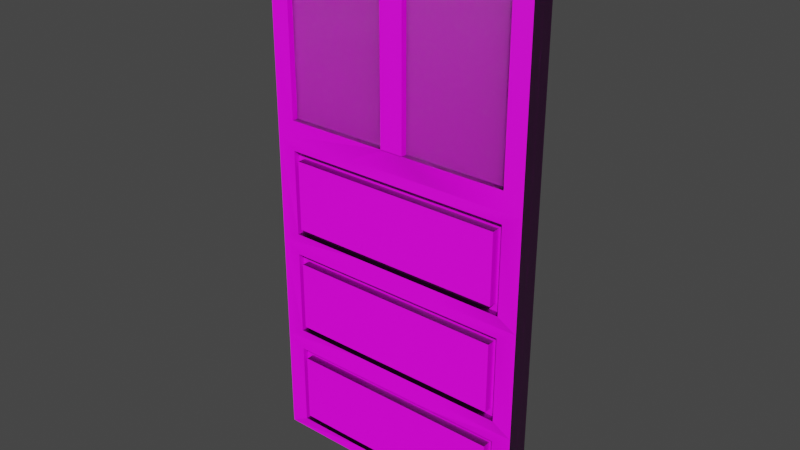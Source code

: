 # Source: door.blend  (saved by Blender 3.6.11; exported with 4.5.12 LTS)
import bpy
from mathutils import Matrix  # noqa: F401  (used for matrix-valued properties, if any)

bpy.ops.wm.read_factory_settings(use_empty=True)
scene = bpy.context.scene
scene.name = 'Scene'

# ---- images (referenced by path relative to the original .blend; pixels are not part of the script)
import os
ASSET_DIR = os.environ.get("B2B_ASSET_DIR", "")  # directory of the original .blend (textures are referenced by path, not embedded)
HERE = os.path.dirname(os.path.abspath(__file__))  # packed textures are extracted next to this script under _unpacked/

def load_image(name, relpath, width, height, colorspace="sRGB"):
    """Load a texture the original file referenced (path relative to the .blend, or extracted next to this script)."""
    p = next((c for c in (os.path.join(HERE, relpath), os.path.join(ASSET_DIR, relpath)) if relpath and os.path.exists(c)), "")
    if p:
        img = bpy.data.images.load(p, check_existing=True)
        img.name = name
    else:  # same state as the original file: an image datablock whose file is absent (Cycles renders it pink)
        img = bpy.data.images.new(name, width, height)
        img.source = "FILE"
        img.filepath = "//" + (relpath or name)
    img.colorspace_settings.name = colorspace
    return img
img_wood026_2k_png_roughness_png = load_image('Wood026_2K-PNG_Roughness.png', '나무/Wood026_2K-PNG_Roughness.png', 1024, 1024, 'Non-Color')
img_wood026_2k_png_color_png = load_image('Wood026_2K-PNG_Color.png', '나무/Wood026_2K-PNG_Color.png', 1024, 1024, 'sRGB')
img_wood026_2k_png_normalgl_png = load_image('Wood026_2K-PNG_NormalGL.png', '나무/Wood026_2K-PNG_NormalGL.png', 1024, 1024, 'Non-Color')
img_wood026_2k_png_roughness_png_001 = load_image('Wood026_2K-PNG_Roughness.png.001', '나무/Wood026_2K-PNG_Roughness.png', 1024, 1024, 'Non-Color')
img_wood026_2k_png_color_png_001 = load_image('Wood026_2K-PNG_Color.png.001', '나무/Wood026_2K-PNG_Color.png', 1024, 1024, 'sRGB')
img_wood026_2k_png_normalgl_png_001 = load_image('Wood026_2K-PNG_NormalGL.png.001', '나무/Wood026_2K-PNG_NormalGL.png', 1024, 1024, 'Non-Color')

# ---- materials (node trees are filled in below, after node groups)
mat_wooddoor = bpy.data.materials.new('wooddoor')
mat_wooddoor.use_transparent_shadow = False
mat_x = bpy.data.materials.new('매테리얼')
mat_x.use_transparent_shadow = False
mat_wooddoor_001 = bpy.data.materials.new('wooddoor.001')
mat_wooddoor_001.use_transparent_shadow = False
mat_001 = bpy.data.materials.new('매테리얼.001')
mat_001.use_transparent_shadow = False

# ---- material node trees
mat_wooddoor.use_nodes = True; mat_wooddoor.node_tree.nodes.clear()
_N = mat_wooddoor.node_tree.nodes; _L = mat_wooddoor.node_tree.links
n0 = _N.new('ShaderNodeBsdfPrincipled'); n0.name = '프린시플드 BSDF'; n0.location = (10, 300)
n0.distribution = 'GGX'
n0.subsurface_method = 'RANDOM_WALK_SKIN'
n0.inputs[3].default_value = 1.45
n0.inputs[27].default_value = (0.0, 0.0, 0.0, 1.0)
n0.inputs[28].default_value = 1.0
n1 = _N.new('ShaderNodeOutputMaterial'); n1.name = '매테리얼 출력'; n1.location = (300, 300)
n2 = _N.new('ShaderNodeTexImage'); n2.name = '이미지 텍스처.001'; n2.location = (-439, -77)
n2.image = img_wood026_2k_png_roughness_png
n3 = _N.new('ShaderNodeTexImage'); n3.name = '이미지 텍스처'; n3.location = (-430, 204)
n3.image = img_wood026_2k_png_color_png
n4 = _N.new('ShaderNodeTexImage'); n4.name = '이미지 텍스처.002'; n4.location = (-967, 75)
n4.image = img_wood026_2k_png_normalgl_png
n5 = _N.new('ShaderNodeNormalMap'); n5.name = '노멀 맵'; n5.location = (-666, -13)
n5.inputs[0].default_value = 10.0
_L.new(n0.outputs[0], n1.inputs[0])
_L.new(n3.outputs[0], n0.inputs[0])
_L.new(n2.outputs[0], n0.inputs[2])
_L.new(n4.outputs[0], n5.inputs[1])
_L.new(n5.outputs[0], n0.inputs[5])
n1.is_active_output = True
mat_x.use_nodes = True; mat_x.node_tree.nodes.clear()
_N = mat_x.node_tree.nodes; _L = mat_x.node_tree.links
n0 = _N.new('ShaderNodeBsdfPrincipled'); n0.name = '프린시플드 BSDF'; n0.location = (10, 300)
n0.distribution = 'GGX'
n0.subsurface_method = 'RANDOM_WALK_SKIN'
n0.inputs[3].default_value = 1.45
n0.inputs[18].default_value = 1.0
n0.inputs[27].default_value = (0.0, 0.0, 0.0, 1.0)
n0.inputs[28].default_value = 1.0
n1 = _N.new('ShaderNodeOutputMaterial'); n1.name = '매테리얼 출력'; n1.location = (300, 300)
_L.new(n0.outputs[0], n1.inputs[0])
n1.is_active_output = True
mat_wooddoor_001.use_nodes = True; mat_wooddoor_001.node_tree.nodes.clear()
_N = mat_wooddoor_001.node_tree.nodes; _L = mat_wooddoor_001.node_tree.links
n0 = _N.new('ShaderNodeBsdfPrincipled'); n0.name = '프린시플드 BSDF'; n0.location = (10, 300)
n0.distribution = 'GGX'
n0.subsurface_method = 'RANDOM_WALK_SKIN'
n0.inputs[3].default_value = 1.45
n0.inputs[27].default_value = (0.0, 0.0, 0.0, 1.0)
n0.inputs[28].default_value = 1.0
n1 = _N.new('ShaderNodeOutputMaterial'); n1.name = '매테리얼 출력'; n1.location = (300, 300)
n2 = _N.new('ShaderNodeTexImage'); n2.name = '이미지 텍스처.001'; n2.location = (-439, -77)
n2.image = img_wood026_2k_png_roughness_png_001
n3 = _N.new('ShaderNodeTexImage'); n3.name = '이미지 텍스처'; n3.location = (-430, 204)
n3.image = img_wood026_2k_png_color_png_001
n4 = _N.new('ShaderNodeTexImage'); n4.name = '이미지 텍스처.002'; n4.location = (-967, 75)
n4.image = img_wood026_2k_png_normalgl_png_001
n5 = _N.new('ShaderNodeNormalMap'); n5.name = '노멀 맵'; n5.location = (-666, -13)
n5.inputs[0].default_value = 10.0
_L.new(n0.outputs[0], n1.inputs[0])
_L.new(n3.outputs[0], n0.inputs[0])
_L.new(n2.outputs[0], n0.inputs[2])
_L.new(n4.outputs[0], n5.inputs[1])
_L.new(n5.outputs[0], n0.inputs[5])
n1.is_active_output = True
mat_001.use_nodes = True; mat_001.node_tree.nodes.clear()
_N = mat_001.node_tree.nodes; _L = mat_001.node_tree.links
n0 = _N.new('ShaderNodeBsdfPrincipled'); n0.name = '프린시플드 BSDF'; n0.location = (10, 300)
n0.distribution = 'GGX'
n0.subsurface_method = 'RANDOM_WALK_SKIN'
n0.inputs[3].default_value = 1.45
n0.inputs[18].default_value = 1.0
n0.inputs[27].default_value = (0.0, 0.0, 0.0, 1.0)
n0.inputs[28].default_value = 1.0
n1 = _N.new('ShaderNodeOutputMaterial'); n1.name = '매테리얼 출력'; n1.location = (300, 300)
_L.new(n0.outputs[0], n1.inputs[0])
n1.is_active_output = True

# ---- world
world_world = bpy.data.worlds.new('World'); scene.world = world_world
world_world.use_nodes = True; world_world.node_tree.nodes.clear()
_N = world_world.node_tree.nodes; _L = world_world.node_tree.links
n0 = _N.new('ShaderNodeOutputWorld'); n0.name = 'World Output'; n0.location = (300, 300)
n1 = _N.new('ShaderNodeBackground'); n1.name = 'Background'; n1.location = (10, 300)
n1.inputs[0].default_value = (0.05088, 0.05088, 0.05088, 1.0)
_L.new(n1.outputs[0], n0.inputs[0])
n0.is_active_output = True
world_world.color = (0.05088, 0.05088, 0.05088)
world_world.use_sun_shadow = False
world_world.sun_shadow_jitter_overblur = 0.0

# ---- meshes
me_x = bpy.data.meshes.new('큐브')
me_x.from_pydata([(-0.81, -1.361, -0.93), (-0.8607, -1.0, 0.9099), (-1.0, 1.0, -1.0), (-1.0, 1.0, 1.0), (0.81, -1.361, -0.93), (0.8607, -1.0, 0.9099), (1.0, 1.0, -1.0), (1.0, 1.0, 1.0), (-0.81, -1.361, -0.53), (-0.81, -1.361, -0.13), (-0.81, -1.361, 0.13), (-0.8607, -1.0, 0.6), (-1.0, 1.0, 0.6), (-1.0, 1.0, 0.2), (-1.0, 1.0, -0.2), (-1.0, 1.0, -0.6), (1.0, 1.0, 0.6), (1.0, 1.0, 0.2), (1.0, 1.0, -0.2), (1.0, 1.0, -0.6), (0.8607, -1.0, 0.6), (0.81, -1.361, 0.13), (0.81, -1.361, -0.13), (0.81, -1.361, -0.53), (-0.81, -1.361, -0.27), (-0.8607, -1.0, 0.2709), (0.8607, -1.0, 0.2709), (0.81, -1.361, -0.27), (-0.81, -1.361, -0.67), (-1.0, -1.0, -0.2), (1.0, -1.0, -0.2), (0.81, -1.361, -0.67), (1.0, -1.0, -0.6), (1.0, -1.0, -1.0), (-1.0, -1.0, -1.0), (-1.0, -1.0, -0.6), (-0.86, -1.0, -0.16), (-0.86, -1.0, 0.16), (0.86, -1.0, 0.16), (0.86, -1.0, -0.16), (-0.86, -1.0, -0.56), (-0.86, -1.0, -0.24), (0.86, -1.0, -0.24), (0.86, -1.0, -0.56), (0.86, -1.0, -0.64), (0.86, -1.0, -0.96), (-0.86, -1.0, -0.96), (-0.86, -1.0, -0.64), (-1.0, -1.0, 0.6), (-1.0, -1.0, 1.0), (1.0, -1.0, 1.0), (-1.0, -1.0, 0.2), (1.0, -1.0, 0.6), (1.0, -1.0, 0.2), (-0.86, 0.01946, -0.16), (-0.86, 0.01946, 0.16), (0.86, 0.01946, 0.16), (0.86, 0.01946, -0.16), (-0.86, 0.01946, -0.56), (-0.86, 0.01946, -0.24), (0.86, 0.01946, -0.24), (0.86, 0.01946, -0.56), (0.86, 0.01946, -0.64), (0.86, 0.01946, -0.96), (-0.86, 0.01946, -0.96), (-0.86, 0.01946, -0.64), (-0.81, 0.01946, -0.13), (-0.81, 0.01946, 0.13), (0.81, 0.01946, 0.13), (0.81, 0.01946, -0.13), (-0.81, 0.01946, -0.53), (-0.81, 0.01946, -0.27), (0.81, 0.01946, -0.27), (0.81, 0.01946, -0.53), (0.81, 0.01946, -0.67), (0.81, 0.01946, -0.93), (-0.81, 0.01946, -0.93), (-0.81, 0.01946, -0.67), (0.3333, 1.0, -1.0), (-0.3333, 1.0, -1.0), (-0.3333, 1.0, 1.0), (0.3333, 1.0, 1.0), (-0.3333, -1.0, -1.0), (0.3333, -1.0, -1.0), (0.3333, -1.0, 1.0), (-0.3333, -1.0, 1.0), (0.3333, -1.0, -0.6), (-0.3333, -1.0, -0.6), (0.3333, -1.0, -0.2), (-0.3333, -1.0, -0.2), (0.3333, -1.0, 0.2), (-0.3333, -1.0, 0.2), (-0.3333, 1.0, -0.6), (0.3333, 1.0, -0.6), (-0.3333, 1.0, -0.2), (0.3333, 1.0, -0.2), (-0.3333, 1.0, 0.2), (0.3333, 1.0, 0.2), (-0.3333, 1.0, 0.6), (0.3333, 1.0, 0.6), (0.32, -1.0, -0.16), (-0.32, -1.0, -0.16), (0.32, -1.0, 0.16), (-0.32, -1.0, 0.16), (0.32, -1.0, -0.56), (-0.32, -1.0, -0.56), (0.32, -1.0, -0.24), (-0.32, -1.0, -0.24), (-0.32, -1.0, -0.96), (0.32, -1.0, -0.96), (0.32, -1.0, -0.64), (-0.32, -1.0, -0.64), (0.3033, -1.361, -0.13), (-0.3033, -1.361, -0.13), (0.3033, -1.361, 0.13), (-0.3033, -1.361, 0.13), (0.3033, -1.361, -0.53), (-0.3033, -1.361, -0.53), (0.3033, -1.361, -0.27), (-0.3033, -1.361, -0.27), (-0.3033, -1.361, -0.93), (0.3033, -1.361, -0.93), (0.3033, -1.361, -0.67), (-0.3033, -1.361, -0.67), (0.0869, -1.0, 0.9099), (-0.0869, -1.0, 0.9099), (0.0869, -1.0, 0.2709), (-0.0869, -1.0, 0.2709), (0.32, 0.01946, -0.16), (-0.32, 0.01946, -0.16), (0.32, 0.01946, 0.16), (-0.32, 0.01946, 0.16), (0.32, 0.01946, -0.56), (-0.32, 0.01946, -0.56), (0.32, 0.01946, -0.24), (-0.32, 0.01946, -0.24), (-0.32, 0.01946, -0.96), (0.32, 0.01946, -0.96), (0.32, 0.01946, -0.64), (-0.32, 0.01946, -0.64), (0.3033, 0.01946, -0.13), (-0.3033, 0.01946, -0.13), (0.3033, 0.01946, 0.13), (-0.3033, 0.01946, 0.13), (0.3033, 0.01946, -0.53), (-0.3033, 0.01946, -0.53), (0.3033, 0.01946, -0.27), (-0.3033, 0.01946, -0.27), (-0.3033, 0.01946, -0.93), (0.3033, 0.01946, -0.93), (0.3033, 0.01946, -0.67), (-0.3033, 0.01946, -0.67), (-0.2869, -0.02235, 0.6), (-0.8607, -0.02235, 0.6), (-0.8607, -0.02235, 0.9099), (-0.0869, -0.02235, 0.9099), (-0.8607, -0.02235, 0.2709), (0.8607, -0.02235, 0.9099), (0.8607, -0.02235, 0.6), (0.8607, -0.02235, 0.2709), (-0.0869, -0.02235, 0.2709), (0.2869, -0.02235, 0.6), (0.0869, -0.02235, 0.9099), (0.0869, -0.02235, 0.2709), (0.0869, -1.0, 0.2692), (0.0869, -0.02235, 0.2692), (-0.0869, -1.0, 0.2692), (-0.0869, -0.02235, 0.2692)], [], [(48, 49, 3, 12), (99, 81, 7, 16), (16, 7, 50, 52), (162, 124, 164, 165), (78, 6, 33, 83), (80, 3, 49, 85), (120, 123, 28, 0), (117, 119, 24, 8), (113, 115, 10, 9), (1, 11, 153, 154), (6, 19, 32, 33), (19, 18, 30, 32), (18, 17, 53, 30), (17, 16, 52, 53), (78, 93, 19, 6), (93, 95, 18, 19), (95, 97, 17, 18), (97, 99, 16, 17), (34, 35, 15, 2), (35, 29, 14, 15), (29, 51, 13, 14), (51, 48, 12, 13), (36, 37, 51, 29), (38, 39, 30, 53), (101, 36, 29, 89), (102, 38, 53, 90), (40, 41, 29, 35), (42, 43, 32, 30), (105, 40, 35, 87), (106, 42, 30, 88), (44, 45, 33, 32), (108, 46, 34, 82), (46, 47, 35, 34), (110, 44, 32, 86), (113, 9, 66, 141), (107, 41, 59, 135), (27, 23, 73, 72), (47, 46, 64, 65), (103, 37, 55, 131), (31, 4, 75, 74), (21, 22, 69, 68), (104, 43, 61, 132), (8, 24, 71, 70), (109, 45, 63, 137), (100, 39, 57, 128), (9, 10, 67, 66), (11, 1, 49, 48), (124, 5, 50, 84), (25, 11, 48, 51), (5, 20, 52, 50), (20, 26, 53, 52), (127, 25, 51, 91), (66, 67, 55, 54), (68, 69, 57, 56), (141, 66, 54, 129), (142, 68, 56, 130), (70, 71, 59, 58), (72, 73, 61, 60), (145, 70, 58, 133), (146, 72, 60, 134), (74, 75, 63, 62), (148, 76, 64, 136), (76, 77, 65, 64), (150, 74, 62, 138), (120, 0, 76, 148), (111, 47, 65, 139), (117, 8, 70, 145), (114, 21, 68, 142), (0, 28, 77, 76), (118, 27, 72, 146), (122, 31, 74, 150), (37, 36, 54, 55), (41, 40, 58, 59), (39, 38, 56, 57), (45, 44, 62, 63), (43, 42, 60, 61), (28, 123, 151, 77), (123, 122, 150, 151), (24, 119, 147, 71), (119, 118, 146, 147), (10, 115, 143, 67), (115, 114, 142, 143), (23, 116, 144, 73), (116, 117, 145, 144), (44, 110, 138, 62), (110, 111, 139, 138), (4, 121, 149, 75), (121, 120, 148, 149), (77, 151, 139, 65), (151, 150, 138, 139), (75, 149, 137, 63), (149, 148, 136, 137), (71, 147, 135, 59), (147, 146, 134, 135), (73, 144, 132, 61), (144, 145, 133, 132), (67, 143, 131, 55), (143, 142, 130, 131), (69, 140, 128, 57), (140, 141, 129, 128), (26, 126, 90, 53), (126, 127, 91, 90), (1, 125, 85, 49), (125, 124, 84, 85), (36, 101, 129, 54), (101, 100, 128, 129), (46, 108, 136, 64), (108, 109, 137, 136), (40, 105, 133, 58), (105, 104, 132, 133), (38, 102, 130, 56), (102, 103, 131, 130), (42, 106, 134, 60), (106, 107, 135, 134), (22, 112, 140, 69), (112, 113, 141, 140), (47, 111, 87, 35), (111, 110, 86, 87), (45, 109, 83, 33), (109, 108, 82, 83), (41, 107, 89, 29), (107, 106, 88, 89), (43, 104, 86, 32), (104, 105, 87, 86), (37, 103, 91, 51), (103, 102, 90, 91), (39, 100, 88, 30), (100, 101, 89, 88), (13, 12, 98, 96), (96, 98, 99, 97), (14, 13, 96, 94), (94, 96, 97, 95), (15, 14, 94, 92), (92, 94, 95, 93), (2, 15, 92, 79), (79, 92, 93, 78), (20, 5, 157, 158), (5, 124, 162, 157), (22, 21, 114, 112), (112, 114, 115, 113), (23, 27, 118, 116), (116, 118, 119, 117), (4, 31, 122, 121), (121, 122, 123, 120), (7, 81, 84, 50), (81, 80, 85, 84), (2, 79, 82, 34), (79, 78, 83, 82), (127, 126, 163, 160), (11, 25, 156, 153), (12, 3, 80, 98), (98, 80, 81, 99), (152, 155, 154, 153), (160, 152, 153, 156), (159, 158, 161, 163), (163, 161, 152, 160), (158, 157, 162, 161), (161, 162, 155, 152), (26, 20, 158, 159), (125, 1, 154, 155), (126, 26, 159, 163), (25, 127, 160, 156), (164, 166, 167, 165), (124, 125, 166, 164), (125, 155, 167, 166), (155, 162, 165, 167)])
me_x.polygons.foreach_set('material_index', [0, 0, 0, 0, 0, 0, 0, 0, 0, 0, 0, 0, 0, 0, 0, 0, 0, 0, 0, 0, 0, 0, 0, 0, 0, 0, 0, 0, 0, 0, 0, 0, 0, 0, 0, 0, 0, 0, 0, 0, 0, 0, 0, 0, 0, 0, 0, 0, 0, 0, 0, 0, 0, 0, 0, 0, 0, 0, 0, 0, 0, 0, 0, 0, 0, 0, 0, 0, 0, 0, 0, 0, 0, 0, 0, 0, 0, 0, 0, 0, 0, 0, 0, 0, 0, 0, 0, 0, 0, 0, 0, 0, 0, 0, 0, 0, 0, 0, 0, 0, 0, 0, 0, 0, 0, 0, 0, 0, 0, 0, 0, 0, 0, 0, 0, 0, 0, 0, 0, 0, 0, 0, 0, 0, 0, 0, 0, 0, 0, 0, 0, 0, 0, 0, 0, 0, 0, 0, 0, 0, 0, 0, 0, 0, 0, 0, 0, 0, 0, 0, 0, 0, 1, 1, 1, 1, 1, 1, 0, 0, 0, 0, 0, 0, 0, 0])
_uv = me_x.uv_layers.new(name='UV 맵')
_uv.uv.foreach_set('vector', [0.575, 0.0, 0.625, 0.0, 0.625, 0.25, 0.575, 0.25, 0.575, 0.4167, 0.625, 0.4167, 0.625, 0.5, 0.575, 0.5, 0.575, 0.5, 0.625, 0.5, 0.625, 0.75, 0.575, 0.75, 0.6076, 0.8391, 0.6076, 0.8391, 0.6076, 0.8391, 0.6076, 0.8391, 0.2917, 0.5, 0.375, 0.5, 0.375, 0.75, 0.2917, 0.75, 0.7917, 0.5, 0.875, 0.5, 0.875, 0.75, 0.7917, 0.75, 0.3837, 0.9137, 0.4162, 0.9138, 0.4163, 0.9913, 0.3837, 0.9912, 0.4338, 0.9137, 0.4663, 0.9137, 0.4663, 0.9912, 0.4338, 0.9912, 0.4837, 0.9137, 0.5163, 0.9137, 0.5163, 0.9912, 0.4837, 0.9912, 0.6076, 0.9826, 0.575, 0.9826, 0.575, 0.9826, 0.6076, 0.9826, 0.375, 0.5, 0.425, 0.5, 0.425, 0.75, 0.375, 0.75, 0.425, 0.5, 0.475, 0.5, 0.475, 0.75, 0.425, 0.75, 0.475, 0.5, 0.525, 0.5, 0.525, 0.75, 0.475, 0.75, 0.525, 0.5, 0.575, 0.5, 0.575, 0.75, 0.525, 0.75, 0.375, 0.4167, 0.425, 0.4167, 0.425, 0.5, 0.375, 0.5, 0.425, 0.4167, 0.475, 0.4167, 0.475, 0.5, 0.425, 0.5, 0.475, 0.4167, 0.525, 0.4167, 0.525, 0.5, 0.475, 0.5, 0.525, 0.4167, 0.575, 0.4167, 0.575, 0.5, 0.525, 0.5, 0.375, 0.0, 0.425, 0.0, 0.425, 0.25, 0.375, 0.25, 0.425, 0.0, 0.475, 0.0, 0.475, 0.25, 0.425, 0.25, 0.475, 0.0, 0.525, 0.0, 0.525, 0.25, 0.475, 0.25, 0.525, 0.0, 0.575, 0.0, 0.575, 0.25, 0.525, 0.25, 0.48, 0.995, 0.52, 0.995, 0.525, 1.0, 0.475, 1.0, 0.52, 0.755, 0.48, 0.755, 0.475, 0.75, 0.525, 0.75, 0.48, 0.915, 0.48, 0.995, 0.475, 1.0, 0.475, 0.9167, 0.52, 0.835, 0.52, 0.755, 0.525, 0.75, 0.525, 0.8333, 0.43, 0.995, 0.47, 0.995, 0.475, 1.0, 0.425, 1.0, 0.47, 0.755, 0.43, 0.755, 0.425, 0.75, 0.475, 0.75, 0.43, 0.915, 0.43, 0.995, 0.425, 1.0, 0.425, 0.9167, 0.47, 0.835, 0.47, 0.755, 0.475, 0.75, 0.475, 0.8333, 0.42, 0.755, 0.38, 0.755, 0.375, 0.75, 0.425, 0.75, 0.38, 0.915, 0.38, 0.995, 0.375, 1.0, 0.375, 0.9167, 0.38, 0.995, 0.42, 0.995, 0.425, 1.0, 0.375, 1.0, 0.42, 0.835, 0.42, 0.755, 0.425, 0.75, 0.425, 0.8333, 0.4837, 0.9137, 0.4837, 0.9912, 0.4837, 0.9912, 0.4837, 0.9137, 0.47, 0.915, 0.47, 0.995, 0.47, 0.995, 0.47, 0.915, 0.4662, 0.7588, 0.4338, 0.7587, 0.4338, 0.7587, 0.4662, 0.7588, 0.42, 0.995, 0.38, 0.995, 0.38, 0.995, 0.42, 0.995, 0.52, 0.915, 0.52, 0.995, 0.52, 0.995, 0.52, 0.915, 0.4162, 0.7588, 0.3837, 0.7587, 0.3837, 0.7587, 0.4162, 0.7588, 0.5162, 0.7587, 0.4837, 0.7587, 0.4837, 0.7587, 0.5162, 0.7587, 0.43, 0.835, 0.43, 0.755, 0.43, 0.755, 0.43, 0.835, 0.4338, 0.9912, 0.4663, 0.9912, 0.4663, 0.9912, 0.4338, 0.9912, 0.38, 0.835, 0.38, 0.755, 0.38, 0.755, 0.38, 0.835, 0.48, 0.835, 0.48, 0.755, 0.48, 0.755, 0.48, 0.835, 0.4837, 0.9912, 0.5163, 0.9912, 0.5163, 0.9912, 0.4837, 0.9912, 0.575, 0.9826, 0.6076, 0.9826, 0.625, 1.0, 0.575, 1.0, 0.6076, 0.8391, 0.6076, 0.7674, 0.625, 0.75, 0.625, 0.8333, 0.5424, 0.9826, 0.575, 0.9826, 0.575, 1.0, 0.525, 1.0, 0.6076, 0.7674, 0.575, 0.7674, 0.575, 0.75, 0.625, 0.75, 0.575, 0.7674, 0.5424, 0.7674, 0.525, 0.75, 0.575, 0.75, 0.5424, 0.9109, 0.5424, 0.9826, 0.525, 1.0, 0.525, 0.9167, 0.4837, 0.9912, 0.5163, 0.9912, 0.52, 0.995, 0.48, 0.995, 0.5162, 0.7587, 0.4837, 0.7587, 0.48, 0.755, 0.52, 0.755, 0.4837, 0.9137, 0.4837, 0.9912, 0.48, 0.995, 0.48, 0.915, 0.5162, 0.8362, 0.5162, 0.7587, 0.52, 0.755, 0.52, 0.835, 0.4338, 0.9912, 0.4663, 0.9912, 0.47, 0.995, 0.43, 0.995, 0.4662, 0.7588, 0.4338, 0.7587, 0.43, 0.755, 0.47, 0.755, 0.4338, 0.9137, 0.4338, 0.9912, 0.43, 0.995, 0.43, 0.915, 0.4662, 0.8363, 0.4662, 0.7588, 0.47, 0.755, 0.47, 0.835, 0.4162, 0.7588, 0.3837, 0.7587, 0.38, 0.755, 0.42, 0.755, 0.3837, 0.9137, 0.3837, 0.9912, 0.38, 0.995, 0.38, 0.915, 0.3837, 0.9912, 0.4163, 0.9913, 0.42, 0.995, 0.38, 0.995, 0.4162, 0.8363, 0.4162, 0.7588, 0.42, 0.755, 0.42, 0.835, 0.3837, 0.9137, 0.3837, 0.9912, 0.3837, 0.9912, 0.3837, 0.9137, 0.42, 0.915, 0.42, 0.995, 0.42, 0.995, 0.42, 0.915, 0.4338, 0.9137, 0.4338, 0.9912, 0.4338, 0.9912, 0.4338, 0.9137, 0.5162, 0.8362, 0.5162, 0.7587, 0.5162, 0.7587, 0.5162, 0.8362, 0.3837, 0.9912, 0.4163, 0.9913, 0.4163, 0.9913, 0.3837, 0.9912, 0.4662, 0.8363, 0.4662, 0.7588, 0.4662, 0.7588, 0.4662, 0.8363, 0.4162, 0.8363, 0.4162, 0.7588, 0.4162, 0.7588, 0.4162, 0.8363, 0.52, 0.995, 0.48, 0.995, 0.48, 0.995, 0.52, 0.995, 0.47, 0.995, 0.43, 0.995, 0.43, 0.995, 0.47, 0.995, 0.48, 0.755, 0.52, 0.755, 0.52, 0.755, 0.48, 0.755, 0.38, 0.755, 0.42, 0.755, 0.42, 0.755, 0.38, 0.755, 0.43, 0.755, 0.47, 0.755, 0.47, 0.755, 0.43, 0.755, 0.4163, 0.9913, 0.4162, 0.9138, 0.4162, 0.9138, 0.4163, 0.9913, 0.4162, 0.9138, 0.4162, 0.8363, 0.4162, 0.8363, 0.4162, 0.9138, 0.4663, 0.9912, 0.4663, 0.9137, 0.4663, 0.9137, 0.4663, 0.9912, 0.4663, 0.9137, 0.4662, 0.8363, 0.4662, 0.8363, 0.4663, 0.9137, 0.5163, 0.9912, 0.5163, 0.9137, 0.5163, 0.9137, 0.5163, 0.9912, 0.5163, 0.9137, 0.5162, 0.8362, 0.5162, 0.8362, 0.5163, 0.9137, 0.4338, 0.7587, 0.4338, 0.8362, 0.4338, 0.8362, 0.4338, 0.7587, 0.4338, 0.8362, 0.4338, 0.9137, 0.4338, 0.9137, 0.4338, 0.8362, 0.42, 0.755, 0.42, 0.835, 0.42, 0.835, 0.42, 0.755, 0.42, 0.835, 0.42, 0.915, 0.42, 0.915, 0.42, 0.835, 0.3837, 0.7587, 0.3837, 0.8362, 0.3837, 0.8362, 0.3837, 0.7587, 0.3837, 0.8362, 0.3837, 0.9137, 0.3837, 0.9137, 0.3837, 0.8362, 0.4163, 0.9913, 0.4162, 0.9138, 0.42, 0.915, 0.42, 0.995, 0.4162, 0.9138, 0.4162, 0.8363, 0.42, 0.835, 0.42, 0.915, 0.3837, 0.7587, 0.3837, 0.8362, 0.38, 0.835, 0.38, 0.755, 0.3837, 0.8362, 0.3837, 0.9137, 0.38, 0.915, 0.38, 0.835, 0.4663, 0.9912, 0.4663, 0.9137, 0.47, 0.915, 0.47, 0.995, 0.4663, 0.9137, 0.4662, 0.8363, 0.47, 0.835, 0.47, 0.915, 0.4338, 0.7587, 0.4338, 0.8362, 0.43, 0.835, 0.43, 0.755, 0.4338, 0.8362, 0.4338, 0.9137, 0.43, 0.915, 0.43, 0.835, 0.5163, 0.9912, 0.5163, 0.9137, 0.52, 0.915, 0.52, 0.995, 0.5163, 0.9137, 0.5162, 0.8362, 0.52, 0.835, 0.52, 0.915, 0.4837, 0.7587, 0.4837, 0.8362, 0.48, 0.835, 0.48, 0.755, 0.4837, 0.8362, 0.4837, 0.9137, 0.48, 0.915, 0.48, 0.835, 0.5424, 0.7674, 0.5424, 0.8391, 0.525, 0.8333, 0.525, 0.75, 0.5424, 0.8391, 0.5424, 0.9109, 0.525, 0.9167, 0.525, 0.8333, 0.6076, 0.9826, 0.6076, 0.9109, 0.625, 0.9167, 0.625, 1.0, 0.6076, 0.9109, 0.6076, 0.8391, 0.625, 0.8333, 0.625, 0.9167, 0.48, 0.995, 0.48, 0.915, 0.48, 0.915, 0.48, 0.995, 0.48, 0.915, 0.48, 0.835, 0.48, 0.835, 0.48, 0.915, 0.38, 0.995, 0.38, 0.915, 0.38, 0.915, 0.38, 0.995, 0.38, 0.915, 0.38, 0.835, 0.38, 0.835, 0.38, 0.915, 0.43, 0.995, 0.43, 0.915, 0.43, 0.915, 0.43, 0.995, 0.43, 0.915, 0.43, 0.835, 0.43, 0.835, 0.43, 0.915, 0.52, 0.755, 0.52, 0.835, 0.52, 0.835, 0.52, 0.755, 0.52, 0.835, 0.52, 0.915, 0.52, 0.915, 0.52, 0.835, 0.47, 0.755, 0.47, 0.835, 0.47, 0.835, 0.47, 0.755, 0.47, 0.835, 0.47, 0.915, 0.47, 0.915, 0.47, 0.835, 0.4837, 0.7587, 0.4837, 0.8362, 0.4837, 0.8362, 0.4837, 0.7587, 0.4837, 0.8362, 0.4837, 0.9137, 0.4837, 0.9137, 0.4837, 0.8362, 0.42, 0.995, 0.42, 0.915, 0.425, 0.9167, 0.425, 1.0, 0.42, 0.915, 0.42, 0.835, 0.425, 0.8333, 0.425, 0.9167, 0.38, 0.755, 0.38, 0.835, 0.375, 0.8333, 0.375, 0.75, 0.38, 0.835, 0.38, 0.915, 0.375, 0.9167, 0.375, 0.8333, 0.47, 0.995, 0.47, 0.915, 0.475, 0.9167, 0.475, 1.0, 0.47, 0.915, 0.47, 0.835, 0.475, 0.8333, 0.475, 0.9167, 0.43, 0.755, 0.43, 0.835, 0.425, 0.8333, 0.425, 0.75, 0.43, 0.835, 0.43, 0.915, 0.425, 0.9167, 0.425, 0.8333, 0.52, 0.995, 0.52, 0.915, 0.525, 0.9167, 0.525, 1.0, 0.52, 0.915, 0.52, 0.835, 0.525, 0.8333, 0.525, 0.9167, 0.48, 0.755, 0.48, 0.835, 0.475, 0.8333, 0.475, 0.75, 0.48, 0.835, 0.48, 0.915, 0.475, 0.9167, 0.475, 0.8333, 0.525, 0.25, 0.575, 0.25, 0.575, 0.3333, 0.525, 0.3333, 0.525, 0.3333, 0.575, 0.3333, 0.575, 0.4167, 0.525, 0.4167, 0.475, 0.25, 0.525, 0.25, 0.525, 0.3333, 0.475, 0.3333, 0.475, 0.3333, 0.525, 0.3333, 0.525, 0.4167, 0.475, 0.4167, 0.425, 0.25, 0.475, 0.25, 0.475, 0.3333, 0.425, 0.3333, 0.425, 0.3333, 0.475, 0.3333, 0.475, 0.4167, 0.425, 0.4167, 0.375, 0.25, 0.425, 0.25, 0.425, 0.3333, 0.375, 0.3333, 0.375, 0.3333, 0.425, 0.3333, 0.425, 0.4167, 0.375, 0.4167, 0.575, 0.7674, 0.6076, 0.7674, 0.6076, 0.7674, 0.575, 0.7674, 0.6076, 0.7674, 0.6076, 0.8391, 0.6076, 0.8391, 0.6076, 0.7674, 0.4837, 0.7587, 0.5162, 0.7587, 0.5162, 0.8362, 0.4837, 0.8362, 0.4837, 0.8362, 0.5162, 0.8362, 0.5163, 0.9137, 0.4837, 0.9137, 0.4338, 0.7587, 0.4662, 0.7588, 0.4662, 0.8363, 0.4338, 0.8362, 0.4338, 0.8362, 0.4662, 0.8363, 0.4663, 0.9137, 0.4338, 0.9137, 0.3837, 0.7587, 0.4162, 0.7588, 0.4162, 0.8363, 0.3837, 0.8362, 0.3837, 0.8362, 0.4162, 0.8363, 0.4162, 0.9138, 0.3837, 0.9137, 0.625, 0.5, 0.7083, 0.5, 0.7083, 0.75, 0.625, 0.75, 0.7083, 0.5, 0.7917, 0.5, 0.7917, 0.75, 0.7083, 0.75, 0.125, 0.5, 0.2083, 0.5, 0.2083, 0.75, 0.125, 0.75, 0.2083, 0.5, 0.2917, 0.5, 0.2917, 0.75, 0.2083, 0.75, 0.5424, 0.9109, 0.5424, 0.8391, 0.5424, 0.8391, 0.5424, 0.9109, 0.575, 0.9826, 0.5424, 0.9826, 0.5424, 0.9826, 0.575, 0.9826, 0.575, 0.25, 0.625, 0.25, 0.625, 0.3333, 0.575, 0.3333, 0.575, 0.3333, 0.625, 0.3333, 0.625, 0.4167, 0.575, 0.4167, 0.575, 0.9109, 0.6076, 0.9109, 0.6076, 0.9826, 0.575, 0.9826, 0.5424, 0.9109, 0.575, 0.9109, 0.575, 0.9826, 0.5424, 0.9826, 0.5424, 0.7674, 0.575, 0.7674, 0.575, 0.8391, 0.5424, 0.8391, 0.5424, 0.8391, 0.575, 0.8391, 0.575, 0.9109, 0.5424, 0.9109, 0.575, 0.7674, 0.6076, 0.7674, 0.6076, 0.8391, 0.575, 0.8391, 0.575, 0.8391, 0.6076, 0.8391, 0.6076, 0.9109, 0.575, 0.9109, 0.5424, 0.7674, 0.575, 0.7674, 0.575, 0.7674, 0.5424, 0.7674, 0.6076, 0.9109, 0.6076, 0.9826, 0.6076, 0.9826, 0.6076, 0.9109, 0.5424, 0.8391, 0.5424, 0.7674, 0.5424, 0.7674, 0.5424, 0.8391, 0.5424, 0.9826, 0.5424, 0.9109, 0.5424, 0.9109, 0.5424, 0.9826, 0.6076, 0.8391, 0.6076, 0.9109, 0.6076, 0.9109, 0.6076, 0.8391, 0.6076, 0.8391, 0.6076, 0.9109, 0.6076, 0.9109, 0.6076, 0.8391, 0.6076, 0.9109, 0.6076, 0.9109, 0.6076, 0.9109, 0.6076, 0.9109, 0.6076, 0.9109, 0.6076, 0.8391, 0.6076, 0.8391, 0.6076, 0.9109])
me_x.materials.append(mat_wooddoor)
me_x.materials.append(mat_x)
me_x.update()
me_001 = bpy.data.meshes.new('큐브.001')
me_001.from_pydata([(-0.81, -1.361, -0.93), (-0.8607, -1.0, 0.9099), (-1.0, 1.0, -1.0), (-1.0, 1.0, 1.0), (0.81, -1.361, -0.93), (0.8607, -1.0, 0.9099), (1.0, 1.0, -1.0), (1.0, 1.0, 1.0), (-0.81, -1.361, -0.53), (-0.81, -1.361, -0.13), (-0.81, -1.361, 0.13), (-0.8607, -1.0, 0.6), (-1.0, 1.0, 0.6), (-1.0, 1.0, 0.2), (-1.0, 1.0, -0.2), (-1.0, 1.0, -0.6), (1.0, 1.0, 0.6), (1.0, 1.0, 0.2), (1.0, 1.0, -0.2), (1.0, 1.0, -0.6), (0.8607, -1.0, 0.6), (0.81, -1.361, 0.13), (0.81, -1.361, -0.13), (0.81, -1.361, -0.53), (-0.81, -1.361, -0.27), (-0.8607, -1.0, 0.2709), (0.8607, -1.0, 0.2709), (0.81, -1.361, -0.27), (-0.81, -1.361, -0.67), (-1.0, -1.0, -0.2), (1.0, -1.0, -0.2), (0.81, -1.361, -0.67), (1.0, -1.0, -0.6), (1.0, -1.0, -1.0), (-1.0, -1.0, -1.0), (-1.0, -1.0, -0.6), (-0.86, -1.0, -0.16), (-0.86, -1.0, 0.16), (0.86, -1.0, 0.16), (0.86, -1.0, -0.16), (-0.86, -1.0, -0.56), (-0.86, -1.0, -0.24), (0.86, -1.0, -0.24), (0.86, -1.0, -0.56), (0.86, -1.0, -0.64), (0.86, -1.0, -0.96), (-0.86, -1.0, -0.96), (-0.86, -1.0, -0.64), (-1.0, -1.0, 0.6), (-1.0, -1.0, 1.0), (1.0, -1.0, 1.0), (-1.0, -1.0, 0.2), (1.0, -1.0, 0.6), (1.0, -1.0, 0.2), (-0.86, 0.01946, -0.16), (-0.86, 0.01946, 0.16), (0.86, 0.01946, 0.16), (0.86, 0.01946, -0.16), (-0.86, 0.01946, -0.56), (-0.86, 0.01946, -0.24), (0.86, 0.01946, -0.24), (0.86, 0.01946, -0.56), (0.86, 0.01946, -0.64), (0.86, 0.01946, -0.96), (-0.86, 0.01946, -0.96), (-0.86, 0.01946, -0.64), (-0.81, 0.01946, -0.13), (-0.81, 0.01946, 0.13), (0.81, 0.01946, 0.13), (0.81, 0.01946, -0.13), (-0.81, 0.01946, -0.53), (-0.81, 0.01946, -0.27), (0.81, 0.01946, -0.27), (0.81, 0.01946, -0.53), (0.81, 0.01946, -0.67), (0.81, 0.01946, -0.93), (-0.81, 0.01946, -0.93), (-0.81, 0.01946, -0.67), (0.3333, 1.0, -1.0), (-0.3333, 1.0, -1.0), (-0.3333, 1.0, 1.0), (0.3333, 1.0, 1.0), (-0.3333, -1.0, -1.0), (0.3333, -1.0, -1.0), (0.3333, -1.0, 1.0), (-0.3333, -1.0, 1.0), (0.3333, -1.0, -0.6), (-0.3333, -1.0, -0.6), (0.3333, -1.0, -0.2), (-0.3333, -1.0, -0.2), (0.3333, -1.0, 0.2), (-0.3333, -1.0, 0.2), (-0.3333, 1.0, -0.6), (0.3333, 1.0, -0.6), (-0.3333, 1.0, -0.2), (0.3333, 1.0, -0.2), (-0.3333, 1.0, 0.2), (0.3333, 1.0, 0.2), (-0.3333, 1.0, 0.6), (0.3333, 1.0, 0.6), (0.32, -1.0, -0.16), (-0.32, -1.0, -0.16), (0.32, -1.0, 0.16), (-0.32, -1.0, 0.16), (0.32, -1.0, -0.56), (-0.32, -1.0, -0.56), (0.32, -1.0, -0.24), (-0.32, -1.0, -0.24), (-0.32, -1.0, -0.96), (0.32, -1.0, -0.96), (0.32, -1.0, -0.64), (-0.32, -1.0, -0.64), (0.3033, -1.361, -0.13), (-0.3033, -1.361, -0.13), (0.3033, -1.361, 0.13), (-0.3033, -1.361, 0.13), (0.3033, -1.361, -0.53), (-0.3033, -1.361, -0.53), (0.3033, -1.361, -0.27), (-0.3033, -1.361, -0.27), (-0.3033, -1.361, -0.93), (0.3033, -1.361, -0.93), (0.3033, -1.361, -0.67), (-0.3033, -1.361, -0.67), (0.0869, -1.0, 0.9099), (-0.0869, -1.0, 0.9099), (0.0869, -1.0, 0.2709), (-0.0869, -1.0, 0.2709), (0.32, 0.01946, -0.16), (-0.32, 0.01946, -0.16), (0.32, 0.01946, 0.16), (-0.32, 0.01946, 0.16), (0.32, 0.01946, -0.56), (-0.32, 0.01946, -0.56), (0.32, 0.01946, -0.24), (-0.32, 0.01946, -0.24), (-0.32, 0.01946, -0.96), (0.32, 0.01946, -0.96), (0.32, 0.01946, -0.64), (-0.32, 0.01946, -0.64), (0.3033, 0.01946, -0.13), (-0.3033, 0.01946, -0.13), (0.3033, 0.01946, 0.13), (-0.3033, 0.01946, 0.13), (0.3033, 0.01946, -0.53), (-0.3033, 0.01946, -0.53), (0.3033, 0.01946, -0.27), (-0.3033, 0.01946, -0.27), (-0.3033, 0.01946, -0.93), (0.3033, 0.01946, -0.93), (0.3033, 0.01946, -0.67), (-0.3033, 0.01946, -0.67), (-0.2869, -0.02235, 0.6), (-0.8607, -0.02235, 0.6), (-0.8607, -0.02235, 0.9099), (-0.0869, -0.02235, 0.9099), (-0.8607, -0.02235, 0.2709), (0.8607, -0.02235, 0.9099), (0.8607, -0.02235, 0.6), (0.8607, -0.02235, 0.2709), (-0.0869, -0.02235, 0.2709), (0.2869, -0.02235, 0.6), (0.0869, -0.02235, 0.9099), (0.0869, -0.02235, 0.2709), (0.0869, -1.0, 0.2692), (0.0869, -0.02235, 0.2692), (-0.0869, -1.0, 0.2692), (-0.0869, -0.02235, 0.2692)], [], [(48, 49, 3, 12), (99, 81, 7, 16), (16, 7, 50, 52), (162, 124, 164, 165), (78, 6, 33, 83), (80, 3, 49, 85), (120, 123, 28, 0), (117, 119, 24, 8), (113, 115, 10, 9), (1, 11, 153, 154), (6, 19, 32, 33), (19, 18, 30, 32), (18, 17, 53, 30), (17, 16, 52, 53), (78, 93, 19, 6), (93, 95, 18, 19), (95, 97, 17, 18), (97, 99, 16, 17), (34, 35, 15, 2), (35, 29, 14, 15), (29, 51, 13, 14), (51, 48, 12, 13), (36, 37, 51, 29), (38, 39, 30, 53), (101, 36, 29, 89), (102, 38, 53, 90), (40, 41, 29, 35), (42, 43, 32, 30), (105, 40, 35, 87), (106, 42, 30, 88), (44, 45, 33, 32), (108, 46, 34, 82), (46, 47, 35, 34), (110, 44, 32, 86), (113, 9, 66, 141), (107, 41, 59, 135), (27, 23, 73, 72), (47, 46, 64, 65), (103, 37, 55, 131), (31, 4, 75, 74), (21, 22, 69, 68), (104, 43, 61, 132), (8, 24, 71, 70), (109, 45, 63, 137), (100, 39, 57, 128), (9, 10, 67, 66), (11, 1, 49, 48), (124, 5, 50, 84), (25, 11, 48, 51), (5, 20, 52, 50), (20, 26, 53, 52), (127, 25, 51, 91), (66, 67, 55, 54), (68, 69, 57, 56), (141, 66, 54, 129), (142, 68, 56, 130), (70, 71, 59, 58), (72, 73, 61, 60), (145, 70, 58, 133), (146, 72, 60, 134), (74, 75, 63, 62), (148, 76, 64, 136), (76, 77, 65, 64), (150, 74, 62, 138), (120, 0, 76, 148), (111, 47, 65, 139), (117, 8, 70, 145), (114, 21, 68, 142), (0, 28, 77, 76), (118, 27, 72, 146), (122, 31, 74, 150), (37, 36, 54, 55), (41, 40, 58, 59), (39, 38, 56, 57), (45, 44, 62, 63), (43, 42, 60, 61), (28, 123, 151, 77), (123, 122, 150, 151), (24, 119, 147, 71), (119, 118, 146, 147), (10, 115, 143, 67), (115, 114, 142, 143), (23, 116, 144, 73), (116, 117, 145, 144), (44, 110, 138, 62), (110, 111, 139, 138), (4, 121, 149, 75), (121, 120, 148, 149), (77, 151, 139, 65), (151, 150, 138, 139), (75, 149, 137, 63), (149, 148, 136, 137), (71, 147, 135, 59), (147, 146, 134, 135), (73, 144, 132, 61), (144, 145, 133, 132), (67, 143, 131, 55), (143, 142, 130, 131), (69, 140, 128, 57), (140, 141, 129, 128), (26, 126, 90, 53), (126, 127, 91, 90), (1, 125, 85, 49), (125, 124, 84, 85), (36, 101, 129, 54), (101, 100, 128, 129), (46, 108, 136, 64), (108, 109, 137, 136), (40, 105, 133, 58), (105, 104, 132, 133), (38, 102, 130, 56), (102, 103, 131, 130), (42, 106, 134, 60), (106, 107, 135, 134), (22, 112, 140, 69), (112, 113, 141, 140), (47, 111, 87, 35), (111, 110, 86, 87), (45, 109, 83, 33), (109, 108, 82, 83), (41, 107, 89, 29), (107, 106, 88, 89), (43, 104, 86, 32), (104, 105, 87, 86), (37, 103, 91, 51), (103, 102, 90, 91), (39, 100, 88, 30), (100, 101, 89, 88), (13, 12, 98, 96), (96, 98, 99, 97), (14, 13, 96, 94), (94, 96, 97, 95), (15, 14, 94, 92), (92, 94, 95, 93), (2, 15, 92, 79), (79, 92, 93, 78), (20, 5, 157, 158), (5, 124, 162, 157), (22, 21, 114, 112), (112, 114, 115, 113), (23, 27, 118, 116), (116, 118, 119, 117), (4, 31, 122, 121), (121, 122, 123, 120), (7, 81, 84, 50), (81, 80, 85, 84), (2, 79, 82, 34), (79, 78, 83, 82), (127, 126, 163, 160), (11, 25, 156, 153), (12, 3, 80, 98), (98, 80, 81, 99), (152, 155, 154, 153), (160, 152, 153, 156), (159, 158, 161, 163), (163, 161, 152, 160), (158, 157, 162, 161), (161, 162, 155, 152), (26, 20, 158, 159), (125, 1, 154, 155), (126, 26, 159, 163), (25, 127, 160, 156), (164, 166, 167, 165), (124, 125, 166, 164), (125, 155, 167, 166), (155, 162, 165, 167)])
me_001.polygons.foreach_set('material_index', [0, 0, 0, 0, 0, 0, 0, 0, 0, 0, 0, 0, 0, 0, 0, 0, 0, 0, 0, 0, 0, 0, 0, 0, 0, 0, 0, 0, 0, 0, 0, 0, 0, 0, 0, 0, 0, 0, 0, 0, 0, 0, 0, 0, 0, 0, 0, 0, 0, 0, 0, 0, 0, 0, 0, 0, 0, 0, 0, 0, 0, 0, 0, 0, 0, 0, 0, 0, 0, 0, 0, 0, 0, 0, 0, 0, 0, 0, 0, 0, 0, 0, 0, 0, 0, 0, 0, 0, 0, 0, 0, 0, 0, 0, 0, 0, 0, 0, 0, 0, 0, 0, 0, 0, 0, 0, 0, 0, 0, 0, 0, 0, 0, 0, 0, 0, 0, 0, 0, 0, 0, 0, 0, 0, 0, 0, 0, 0, 0, 0, 0, 0, 0, 0, 0, 0, 0, 0, 0, 0, 0, 0, 0, 0, 0, 0, 0, 0, 0, 0, 0, 0, 1, 1, 1, 1, 1, 1, 0, 0, 0, 0, 0, 0, 0, 0])
_uv = me_001.uv_layers.new(name='UV 맵')
_uv.uv.foreach_set('vector', [0.575, 0.0, 0.625, 0.0, 0.625, 0.25, 0.575, 0.25, 0.575, 0.4167, 0.625, 0.4167, 0.625, 0.5, 0.575, 0.5, 0.575, 0.5, 0.625, 0.5, 0.625, 0.75, 0.575, 0.75, 0.6076, 0.8391, 0.6076, 0.8391, 0.6076, 0.8391, 0.6076, 0.8391, 0.2917, 0.5, 0.375, 0.5, 0.375, 0.75, 0.2917, 0.75, 0.7917, 0.5, 0.875, 0.5, 0.875, 0.75, 0.7917, 0.75, 0.3837, 0.9137, 0.4162, 0.9138, 0.4163, 0.9913, 0.3837, 0.9912, 0.4338, 0.9137, 0.4663, 0.9137, 0.4663, 0.9912, 0.4338, 0.9912, 0.4837, 0.9137, 0.5163, 0.9137, 0.5163, 0.9912, 0.4837, 0.9912, 0.6076, 0.9826, 0.575, 0.9826, 0.575, 0.9826, 0.6076, 0.9826, 0.375, 0.5, 0.425, 0.5, 0.425, 0.75, 0.375, 0.75, 0.425, 0.5, 0.475, 0.5, 0.475, 0.75, 0.425, 0.75, 0.475, 0.5, 0.525, 0.5, 0.525, 0.75, 0.475, 0.75, 0.525, 0.5, 0.575, 0.5, 0.575, 0.75, 0.525, 0.75, 0.375, 0.4167, 0.425, 0.4167, 0.425, 0.5, 0.375, 0.5, 0.425, 0.4167, 0.475, 0.4167, 0.475, 0.5, 0.425, 0.5, 0.475, 0.4167, 0.525, 0.4167, 0.525, 0.5, 0.475, 0.5, 0.525, 0.4167, 0.575, 0.4167, 0.575, 0.5, 0.525, 0.5, 0.375, 0.0, 0.425, 0.0, 0.425, 0.25, 0.375, 0.25, 0.425, 0.0, 0.475, 0.0, 0.475, 0.25, 0.425, 0.25, 0.475, 0.0, 0.525, 0.0, 0.525, 0.25, 0.475, 0.25, 0.525, 0.0, 0.575, 0.0, 0.575, 0.25, 0.525, 0.25, 0.48, 0.995, 0.52, 0.995, 0.525, 1.0, 0.475, 1.0, 0.52, 0.755, 0.48, 0.755, 0.475, 0.75, 0.525, 0.75, 0.48, 0.915, 0.48, 0.995, 0.475, 1.0, 0.475, 0.9167, 0.52, 0.835, 0.52, 0.755, 0.525, 0.75, 0.525, 0.8333, 0.43, 0.995, 0.47, 0.995, 0.475, 1.0, 0.425, 1.0, 0.47, 0.755, 0.43, 0.755, 0.425, 0.75, 0.475, 0.75, 0.43, 0.915, 0.43, 0.995, 0.425, 1.0, 0.425, 0.9167, 0.47, 0.835, 0.47, 0.755, 0.475, 0.75, 0.475, 0.8333, 0.42, 0.755, 0.38, 0.755, 0.375, 0.75, 0.425, 0.75, 0.38, 0.915, 0.38, 0.995, 0.375, 1.0, 0.375, 0.9167, 0.38, 0.995, 0.42, 0.995, 0.425, 1.0, 0.375, 1.0, 0.42, 0.835, 0.42, 0.755, 0.425, 0.75, 0.425, 0.8333, 0.4837, 0.9137, 0.4837, 0.9912, 0.4837, 0.9912, 0.4837, 0.9137, 0.47, 0.915, 0.47, 0.995, 0.47, 0.995, 0.47, 0.915, 0.4662, 0.7588, 0.4338, 0.7587, 0.4338, 0.7587, 0.4662, 0.7588, 0.42, 0.995, 0.38, 0.995, 0.38, 0.995, 0.42, 0.995, 0.52, 0.915, 0.52, 0.995, 0.52, 0.995, 0.52, 0.915, 0.4162, 0.7588, 0.3837, 0.7587, 0.3837, 0.7587, 0.4162, 0.7588, 0.5162, 0.7587, 0.4837, 0.7587, 0.4837, 0.7587, 0.5162, 0.7587, 0.43, 0.835, 0.43, 0.755, 0.43, 0.755, 0.43, 0.835, 0.4338, 0.9912, 0.4663, 0.9912, 0.4663, 0.9912, 0.4338, 0.9912, 0.38, 0.835, 0.38, 0.755, 0.38, 0.755, 0.38, 0.835, 0.48, 0.835, 0.48, 0.755, 0.48, 0.755, 0.48, 0.835, 0.4837, 0.9912, 0.5163, 0.9912, 0.5163, 0.9912, 0.4837, 0.9912, 0.575, 0.9826, 0.6076, 0.9826, 0.625, 1.0, 0.575, 1.0, 0.6076, 0.8391, 0.6076, 0.7674, 0.625, 0.75, 0.625, 0.8333, 0.5424, 0.9826, 0.575, 0.9826, 0.575, 1.0, 0.525, 1.0, 0.6076, 0.7674, 0.575, 0.7674, 0.575, 0.75, 0.625, 0.75, 0.575, 0.7674, 0.5424, 0.7674, 0.525, 0.75, 0.575, 0.75, 0.5424, 0.9109, 0.5424, 0.9826, 0.525, 1.0, 0.525, 0.9167, 0.4837, 0.9912, 0.5163, 0.9912, 0.52, 0.995, 0.48, 0.995, 0.5162, 0.7587, 0.4837, 0.7587, 0.48, 0.755, 0.52, 0.755, 0.4837, 0.9137, 0.4837, 0.9912, 0.48, 0.995, 0.48, 0.915, 0.5162, 0.8362, 0.5162, 0.7587, 0.52, 0.755, 0.52, 0.835, 0.4338, 0.9912, 0.4663, 0.9912, 0.47, 0.995, 0.43, 0.995, 0.4662, 0.7588, 0.4338, 0.7587, 0.43, 0.755, 0.47, 0.755, 0.4338, 0.9137, 0.4338, 0.9912, 0.43, 0.995, 0.43, 0.915, 0.4662, 0.8363, 0.4662, 0.7588, 0.47, 0.755, 0.47, 0.835, 0.4162, 0.7588, 0.3837, 0.7587, 0.38, 0.755, 0.42, 0.755, 0.3837, 0.9137, 0.3837, 0.9912, 0.38, 0.995, 0.38, 0.915, 0.3837, 0.9912, 0.4163, 0.9913, 0.42, 0.995, 0.38, 0.995, 0.4162, 0.8363, 0.4162, 0.7588, 0.42, 0.755, 0.42, 0.835, 0.3837, 0.9137, 0.3837, 0.9912, 0.3837, 0.9912, 0.3837, 0.9137, 0.42, 0.915, 0.42, 0.995, 0.42, 0.995, 0.42, 0.915, 0.4338, 0.9137, 0.4338, 0.9912, 0.4338, 0.9912, 0.4338, 0.9137, 0.5162, 0.8362, 0.5162, 0.7587, 0.5162, 0.7587, 0.5162, 0.8362, 0.3837, 0.9912, 0.4163, 0.9913, 0.4163, 0.9913, 0.3837, 0.9912, 0.4662, 0.8363, 0.4662, 0.7588, 0.4662, 0.7588, 0.4662, 0.8363, 0.4162, 0.8363, 0.4162, 0.7588, 0.4162, 0.7588, 0.4162, 0.8363, 0.52, 0.995, 0.48, 0.995, 0.48, 0.995, 0.52, 0.995, 0.47, 0.995, 0.43, 0.995, 0.43, 0.995, 0.47, 0.995, 0.48, 0.755, 0.52, 0.755, 0.52, 0.755, 0.48, 0.755, 0.38, 0.755, 0.42, 0.755, 0.42, 0.755, 0.38, 0.755, 0.43, 0.755, 0.47, 0.755, 0.47, 0.755, 0.43, 0.755, 0.4163, 0.9913, 0.4162, 0.9138, 0.4162, 0.9138, 0.4163, 0.9913, 0.4162, 0.9138, 0.4162, 0.8363, 0.4162, 0.8363, 0.4162, 0.9138, 0.4663, 0.9912, 0.4663, 0.9137, 0.4663, 0.9137, 0.4663, 0.9912, 0.4663, 0.9137, 0.4662, 0.8363, 0.4662, 0.8363, 0.4663, 0.9137, 0.5163, 0.9912, 0.5163, 0.9137, 0.5163, 0.9137, 0.5163, 0.9912, 0.5163, 0.9137, 0.5162, 0.8362, 0.5162, 0.8362, 0.5163, 0.9137, 0.4338, 0.7587, 0.4338, 0.8362, 0.4338, 0.8362, 0.4338, 0.7587, 0.4338, 0.8362, 0.4338, 0.9137, 0.4338, 0.9137, 0.4338, 0.8362, 0.42, 0.755, 0.42, 0.835, 0.42, 0.835, 0.42, 0.755, 0.42, 0.835, 0.42, 0.915, 0.42, 0.915, 0.42, 0.835, 0.3837, 0.7587, 0.3837, 0.8362, 0.3837, 0.8362, 0.3837, 0.7587, 0.3837, 0.8362, 0.3837, 0.9137, 0.3837, 0.9137, 0.3837, 0.8362, 0.4163, 0.9913, 0.4162, 0.9138, 0.42, 0.915, 0.42, 0.995, 0.4162, 0.9138, 0.4162, 0.8363, 0.42, 0.835, 0.42, 0.915, 0.3837, 0.7587, 0.3837, 0.8362, 0.38, 0.835, 0.38, 0.755, 0.3837, 0.8362, 0.3837, 0.9137, 0.38, 0.915, 0.38, 0.835, 0.4663, 0.9912, 0.4663, 0.9137, 0.47, 0.915, 0.47, 0.995, 0.4663, 0.9137, 0.4662, 0.8363, 0.47, 0.835, 0.47, 0.915, 0.4338, 0.7587, 0.4338, 0.8362, 0.43, 0.835, 0.43, 0.755, 0.4338, 0.8362, 0.4338, 0.9137, 0.43, 0.915, 0.43, 0.835, 0.5163, 0.9912, 0.5163, 0.9137, 0.52, 0.915, 0.52, 0.995, 0.5163, 0.9137, 0.5162, 0.8362, 0.52, 0.835, 0.52, 0.915, 0.4837, 0.7587, 0.4837, 0.8362, 0.48, 0.835, 0.48, 0.755, 0.4837, 0.8362, 0.4837, 0.9137, 0.48, 0.915, 0.48, 0.835, 0.5424, 0.7674, 0.5424, 0.8391, 0.525, 0.8333, 0.525, 0.75, 0.5424, 0.8391, 0.5424, 0.9109, 0.525, 0.9167, 0.525, 0.8333, 0.6076, 0.9826, 0.6076, 0.9109, 0.625, 0.9167, 0.625, 1.0, 0.6076, 0.9109, 0.6076, 0.8391, 0.625, 0.8333, 0.625, 0.9167, 0.48, 0.995, 0.48, 0.915, 0.48, 0.915, 0.48, 0.995, 0.48, 0.915, 0.48, 0.835, 0.48, 0.835, 0.48, 0.915, 0.38, 0.995, 0.38, 0.915, 0.38, 0.915, 0.38, 0.995, 0.38, 0.915, 0.38, 0.835, 0.38, 0.835, 0.38, 0.915, 0.43, 0.995, 0.43, 0.915, 0.43, 0.915, 0.43, 0.995, 0.43, 0.915, 0.43, 0.835, 0.43, 0.835, 0.43, 0.915, 0.52, 0.755, 0.52, 0.835, 0.52, 0.835, 0.52, 0.755, 0.52, 0.835, 0.52, 0.915, 0.52, 0.915, 0.52, 0.835, 0.47, 0.755, 0.47, 0.835, 0.47, 0.835, 0.47, 0.755, 0.47, 0.835, 0.47, 0.915, 0.47, 0.915, 0.47, 0.835, 0.4837, 0.7587, 0.4837, 0.8362, 0.4837, 0.8362, 0.4837, 0.7587, 0.4837, 0.8362, 0.4837, 0.9137, 0.4837, 0.9137, 0.4837, 0.8362, 0.42, 0.995, 0.42, 0.915, 0.425, 0.9167, 0.425, 1.0, 0.42, 0.915, 0.42, 0.835, 0.425, 0.8333, 0.425, 0.9167, 0.38, 0.755, 0.38, 0.835, 0.375, 0.8333, 0.375, 0.75, 0.38, 0.835, 0.38, 0.915, 0.375, 0.9167, 0.375, 0.8333, 0.47, 0.995, 0.47, 0.915, 0.475, 0.9167, 0.475, 1.0, 0.47, 0.915, 0.47, 0.835, 0.475, 0.8333, 0.475, 0.9167, 0.43, 0.755, 0.43, 0.835, 0.425, 0.8333, 0.425, 0.75, 0.43, 0.835, 0.43, 0.915, 0.425, 0.9167, 0.425, 0.8333, 0.52, 0.995, 0.52, 0.915, 0.525, 0.9167, 0.525, 1.0, 0.52, 0.915, 0.52, 0.835, 0.525, 0.8333, 0.525, 0.9167, 0.48, 0.755, 0.48, 0.835, 0.475, 0.8333, 0.475, 0.75, 0.48, 0.835, 0.48, 0.915, 0.475, 0.9167, 0.475, 0.8333, 0.525, 0.25, 0.575, 0.25, 0.575, 0.3333, 0.525, 0.3333, 0.525, 0.3333, 0.575, 0.3333, 0.575, 0.4167, 0.525, 0.4167, 0.475, 0.25, 0.525, 0.25, 0.525, 0.3333, 0.475, 0.3333, 0.475, 0.3333, 0.525, 0.3333, 0.525, 0.4167, 0.475, 0.4167, 0.425, 0.25, 0.475, 0.25, 0.475, 0.3333, 0.425, 0.3333, 0.425, 0.3333, 0.475, 0.3333, 0.475, 0.4167, 0.425, 0.4167, 0.375, 0.25, 0.425, 0.25, 0.425, 0.3333, 0.375, 0.3333, 0.375, 0.3333, 0.425, 0.3333, 0.425, 0.4167, 0.375, 0.4167, 0.575, 0.7674, 0.6076, 0.7674, 0.6076, 0.7674, 0.575, 0.7674, 0.6076, 0.7674, 0.6076, 0.8391, 0.6076, 0.8391, 0.6076, 0.7674, 0.4837, 0.7587, 0.5162, 0.7587, 0.5162, 0.8362, 0.4837, 0.8362, 0.4837, 0.8362, 0.5162, 0.8362, 0.5163, 0.9137, 0.4837, 0.9137, 0.4338, 0.7587, 0.4662, 0.7588, 0.4662, 0.8363, 0.4338, 0.8362, 0.4338, 0.8362, 0.4662, 0.8363, 0.4663, 0.9137, 0.4338, 0.9137, 0.3837, 0.7587, 0.4162, 0.7588, 0.4162, 0.8363, 0.3837, 0.8362, 0.3837, 0.8362, 0.4162, 0.8363, 0.4162, 0.9138, 0.3837, 0.9137, 0.625, 0.5, 0.7083, 0.5, 0.7083, 0.75, 0.625, 0.75, 0.7083, 0.5, 0.7917, 0.5, 0.7917, 0.75, 0.7083, 0.75, 0.125, 0.5, 0.2083, 0.5, 0.2083, 0.75, 0.125, 0.75, 0.2083, 0.5, 0.2917, 0.5, 0.2917, 0.75, 0.2083, 0.75, 0.5424, 0.9109, 0.5424, 0.8391, 0.5424, 0.8391, 0.5424, 0.9109, 0.575, 0.9826, 0.5424, 0.9826, 0.5424, 0.9826, 0.575, 0.9826, 0.575, 0.25, 0.625, 0.25, 0.625, 0.3333, 0.575, 0.3333, 0.575, 0.3333, 0.625, 0.3333, 0.625, 0.4167, 0.575, 0.4167, 0.575, 0.9109, 0.6076, 0.9109, 0.6076, 0.9826, 0.575, 0.9826, 0.5424, 0.9109, 0.575, 0.9109, 0.575, 0.9826, 0.5424, 0.9826, 0.5424, 0.7674, 0.575, 0.7674, 0.575, 0.8391, 0.5424, 0.8391, 0.5424, 0.8391, 0.575, 0.8391, 0.575, 0.9109, 0.5424, 0.9109, 0.575, 0.7674, 0.6076, 0.7674, 0.6076, 0.8391, 0.575, 0.8391, 0.575, 0.8391, 0.6076, 0.8391, 0.6076, 0.9109, 0.575, 0.9109, 0.5424, 0.7674, 0.575, 0.7674, 0.575, 0.7674, 0.5424, 0.7674, 0.6076, 0.9109, 0.6076, 0.9826, 0.6076, 0.9826, 0.6076, 0.9109, 0.5424, 0.8391, 0.5424, 0.7674, 0.5424, 0.7674, 0.5424, 0.8391, 0.5424, 0.9826, 0.5424, 0.9109, 0.5424, 0.9109, 0.5424, 0.9826, 0.6076, 0.8391, 0.6076, 0.9109, 0.6076, 0.9109, 0.6076, 0.8391, 0.6076, 0.8391, 0.6076, 0.9109, 0.6076, 0.9109, 0.6076, 0.8391, 0.6076, 0.9109, 0.6076, 0.9109, 0.6076, 0.9109, 0.6076, 0.9109, 0.6076, 0.9109, 0.6076, 0.8391, 0.6076, 0.8391, 0.6076, 0.9109])
me_001.materials.append(mat_wooddoor_001)
me_001.materials.append(mat_001)
me_001.update()

# ---- objects
ob_x = bpy.data.objects.new('큐브', me_x)
ob_001 = bpy.data.objects.new('큐브.001', me_001)

# ---- transforms, parenting, visibility, modifiers, constraints
ob_x.location = (1.0, -0.04762, 0.0)
ob_x.scale = (1.0, 0.04528, 2.0)
_m = ob_x.modifiers.new('불리언', 'BOOLEAN')
ob_001.location = (1.0, 0.04172, 0.0)
ob_001.rotation_euler = (0.0, -0.0, 3.142)
ob_001.scale = (1.0, 0.04528, 2.0)
_m = ob_001.modifiers.new('불리언', 'BOOLEAN')

# ---- collection membership
scene.collection.objects.link(ob_x)
scene.collection.objects.link(ob_001)

# ---- scene / render settings (as saved in the file)
scene.frame_start = 1; scene.frame_end = 250; scene.frame_set(1)
scene.render.engine = 'BLENDER_EEVEE_NEXT'
scene.cycles.sampling_pattern = 'TABULATED_SOBOL'
scene.view_settings.view_transform = 'Filmic'
bpy.context.view_layer.update()

# ---- added for rendering (the .blend has no active camera and no usable light): camera, sun
cam_auto = bpy.data.cameras.new('AutoCamera')
cam_auto.lens = 50.0
cam_auto.sensor_width = 36.0
cam_auto.clip_end = 1000.0
ob_auto_camera = bpy.data.objects.new('AutoCamera', cam_auto)
scene.collection.objects.link(ob_auto_camera)
ob_auto_camera.location = (5.1424, -4.97383, 3.31392)
ob_auto_camera.rotation_euler = (1.09748, -7.21219e-08, 0.694738)
scene.camera = ob_auto_camera
light_auto_sun = bpy.data.lights.new('AutoSun', 'SUN')
light_auto_sun.energy = 3.0
light_auto_sun.angle = 0.0523599
ob_auto_sun = bpy.data.objects.new('AutoSun', light_auto_sun)
scene.collection.objects.link(ob_auto_sun)
ob_auto_sun.rotation_euler = (0.872665, 0.174533, 0.523599)
bpy.context.view_layer.update()
